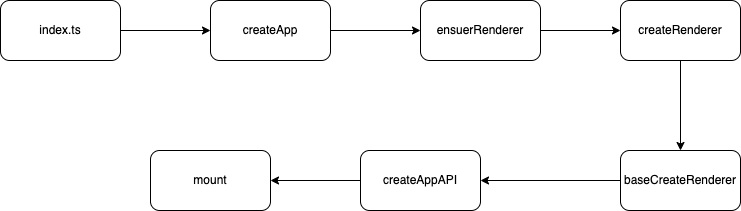

The diagram above was exported from draw.io. Its source (the exported page's mxGraphModel, read from the mxfile embedded in the PNG):
<mxGraphModel dx="856" dy="798" grid="1" gridSize="10" guides="1" tooltips="1" connect="1" arrows="1" fold="1" page="1" pageScale="1" pageWidth="827" pageHeight="1169" math="0" shadow="0">
  <root>
    <mxCell id="0" />
    <mxCell id="1" parent="0" />
    <mxCell id="9" style="edgeStyle=none;html=1;exitX=1;exitY=0.5;exitDx=0;exitDy=0;entryX=0;entryY=0.5;entryDx=0;entryDy=0;" edge="1" parent="1" source="2" target="3">
      <mxGeometry relative="1" as="geometry" />
    </mxCell>
    <mxCell id="2" value="index.ts" style="rounded=1;whiteSpace=wrap;html=1;" vertex="1" parent="1">
      <mxGeometry x="180" y="230" width="120" height="60" as="geometry" />
    </mxCell>
    <mxCell id="10" style="edgeStyle=none;html=1;exitX=1;exitY=0.5;exitDx=0;exitDy=0;entryX=0;entryY=0.5;entryDx=0;entryDy=0;" edge="1" parent="1" source="3" target="4">
      <mxGeometry relative="1" as="geometry" />
    </mxCell>
    <mxCell id="3" value="createApp" style="rounded=1;whiteSpace=wrap;html=1;" vertex="1" parent="1">
      <mxGeometry x="390" y="230" width="120" height="60" as="geometry" />
    </mxCell>
    <mxCell id="11" style="edgeStyle=none;html=1;exitX=1;exitY=0.5;exitDx=0;exitDy=0;entryX=0;entryY=0.5;entryDx=0;entryDy=0;" edge="1" parent="1" source="4" target="5">
      <mxGeometry relative="1" as="geometry" />
    </mxCell>
    <mxCell id="4" value="ensuerRenderer" style="rounded=1;whiteSpace=wrap;html=1;" vertex="1" parent="1">
      <mxGeometry x="600" y="230" width="120" height="60" as="geometry" />
    </mxCell>
    <mxCell id="12" style="edgeStyle=none;html=1;exitX=0.5;exitY=1;exitDx=0;exitDy=0;" edge="1" parent="1" source="5" target="6">
      <mxGeometry relative="1" as="geometry" />
    </mxCell>
    <mxCell id="5" value="createRenderer" style="rounded=1;whiteSpace=wrap;html=1;" vertex="1" parent="1">
      <mxGeometry x="800" y="230" width="120" height="60" as="geometry" />
    </mxCell>
    <mxCell id="13" style="edgeStyle=none;html=1;exitX=0;exitY=0.5;exitDx=0;exitDy=0;entryX=1;entryY=0.5;entryDx=0;entryDy=0;" edge="1" parent="1" source="6" target="7">
      <mxGeometry relative="1" as="geometry" />
    </mxCell>
    <mxCell id="6" value="baseCreateRenderer" style="rounded=1;whiteSpace=wrap;html=1;" vertex="1" parent="1">
      <mxGeometry x="800" y="380" width="120" height="60" as="geometry" />
    </mxCell>
    <mxCell id="14" style="edgeStyle=none;html=1;exitX=0;exitY=0.5;exitDx=0;exitDy=0;entryX=1;entryY=0.5;entryDx=0;entryDy=0;" edge="1" parent="1" source="7" target="8">
      <mxGeometry relative="1" as="geometry" />
    </mxCell>
    <mxCell id="7" value="createAppAPI" style="rounded=1;whiteSpace=wrap;html=1;" vertex="1" parent="1">
      <mxGeometry x="540" y="380" width="120" height="60" as="geometry" />
    </mxCell>
    <mxCell id="8" value="mount" style="rounded=1;whiteSpace=wrap;html=1;" vertex="1" parent="1">
      <mxGeometry x="330" y="380" width="120" height="60" as="geometry" />
    </mxCell>
  </root>
</mxGraphModel>